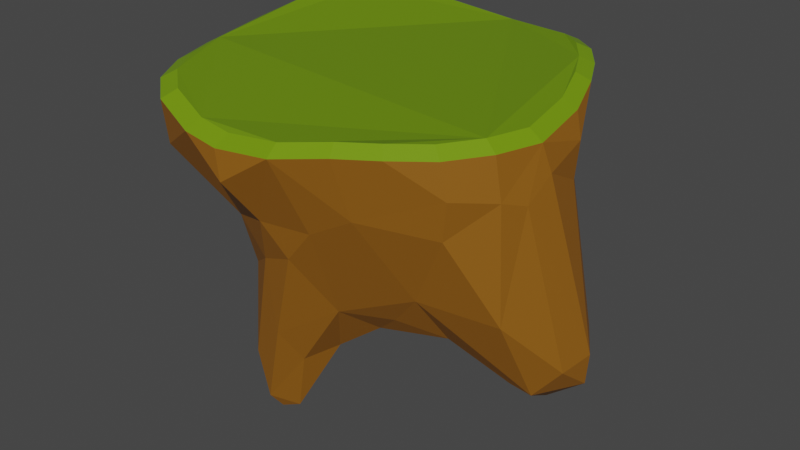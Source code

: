 # Source: Island2.blend  (saved by Blender 3.5.10; exported with 4.5.12 LTS)
import bpy
from mathutils import Matrix  # noqa: F401  (used for matrix-valued properties, if any)

bpy.ops.wm.read_factory_settings(use_empty=True)
scene = bpy.context.scene
scene.name = 'Scene'

# ---- collections
col_collection = bpy.data.collections.new('Collection'); scene.collection.children.link(col_collection)

# ---- materials (node trees are filled in below, after node groups)
mat_material_001 = bpy.data.materials.new('Material.001')
mat_material_001.use_transparent_shadow = False
mat_material_004 = bpy.data.materials.new('Material.004')
mat_material_004.use_transparent_shadow = False
mat_material_002 = bpy.data.materials.new('Material.002')
mat_material_002.use_transparent_shadow = False

# ---- material node trees
mat_material_001.use_nodes = True; mat_material_001.node_tree.nodes.clear()
_N = mat_material_001.node_tree.nodes; _L = mat_material_001.node_tree.links
n0 = _N.new('ShaderNodeBsdfPrincipled'); n0.name = 'Principled BSDF'; n0.location = (10, 300)
n0.distribution = 'GGX'
n0.subsurface_method = 'RANDOM_WALK_SKIN'
n0.inputs[0].default_value = (0.1651, 0.305, 0.002428, 1.0)
n0.inputs[3].default_value = 1.45
n0.inputs[27].default_value = (0.0, 0.0, 0.0, 1.0)
n0.inputs[28].default_value = 1.0
n1 = _N.new('ShaderNodeOutputMaterial'); n1.name = 'Material Output'; n1.location = (300, 300)
_L.new(n0.outputs[0], n1.inputs[0])
n1.is_active_output = True
mat_material_004.use_nodes = True; mat_material_004.node_tree.nodes.clear()
_N = mat_material_004.node_tree.nodes; _L = mat_material_004.node_tree.links
n0 = _N.new('ShaderNodeBsdfPrincipled'); n0.name = 'Principled BSDF'; n0.location = (10, 300)
n0.distribution = 'GGX'
n0.subsurface_method = 'RANDOM_WALK_SKIN'
n0.inputs[0].default_value = (0.1323, 0.2429, 0.002145, 1.0)
n0.inputs[3].default_value = 1.45
n0.inputs[27].default_value = (0.0, 0.0, 0.0, 1.0)
n0.inputs[28].default_value = 1.0
n1 = _N.new('ShaderNodeOutputMaterial'); n1.name = 'Material Output'; n1.location = (300, 300)
_L.new(n0.outputs[0], n1.inputs[0])
n1.is_active_output = True
mat_material_002.use_nodes = True; mat_material_002.node_tree.nodes.clear()
_N = mat_material_002.node_tree.nodes; _L = mat_material_002.node_tree.links
n0 = _N.new('ShaderNodeOutputMaterial'); n0.name = 'Material Output'; n0.location = (300, 300)
n1 = _N.new('ShaderNodeBsdfPrincipled'); n1.name = 'Principled BSDF'; n1.location = (10, 300)
n1.distribution = 'GGX'
n1.subsurface_method = 'RANDOM_WALK_SKIN'
n1.inputs[0].default_value = (0.2806, 0.1073, 0.007109, 1.0)
n1.inputs[3].default_value = 1.45
n1.inputs[27].default_value = (0.0, 0.0, 0.0, 1.0)
n1.inputs[28].default_value = 1.0
_L.new(n1.outputs[0], n0.inputs[0])
n0.is_active_output = True

# ---- world
world_world = bpy.data.worlds.new('World'); scene.world = world_world
world_world.use_nodes = True; world_world.node_tree.nodes.clear()
_N = world_world.node_tree.nodes; _L = world_world.node_tree.links
n0 = _N.new('ShaderNodeOutputWorld'); n0.name = 'World Output'; n0.location = (300, 300)
n1 = _N.new('ShaderNodeBackground'); n1.name = 'Background'; n1.location = (10, 300)
n1.inputs[0].default_value = (0.05088, 0.05088, 0.05088, 1.0)
_L.new(n1.outputs[0], n0.inputs[0])
n0.is_active_output = True
world_world.color = (0.05088, 0.05088, 0.05088)
world_world.use_sun_shadow = False
world_world.sun_shadow_jitter_overblur = 0.0

# ---- meshes
me_cone_019 = bpy.data.meshes.new('Cone.019')
me_cone_019.from_pydata([(-1.035, -0.1222, -1.011), (-0.9622, -0.3742, -1.016), (-0.8133, -0.5725, -1.008), (-0.6169, -0.7166, -1.005), (-0.4081, -0.8242, -0.9936), (-0.1405, -0.941, -0.9557), (-0.9795, 0.2522, -1.041), (-0.8898, 0.5148, -1.088), (-0.7979, 0.698, -1.109), (-0.7021, 0.8198, -1.133), (-0.5558, 0.9339, -1.127), (-0.3861, 0.9933, -1.109), (-0.1368, 1.028, -1.109), (0.1815, -0.9575, -0.9258), (0.4105, -0.9298, -0.9412), (0.7084, -0.8265, -0.9983), (0.8776, -0.6836, -1.03), (0.9867, -0.4783, -1.047), (1.018, 0.1486, -1.128), (1.027, -0.2379, -1.071), (0.9586, 0.4616, -1.193), (0.8713, 0.6441, -1.203), (0.7897, 0.7558, -1.203), (0.2225, 1.012, -1.135), (0.4801, 0.9412, -1.195), (0.6443, 0.8661, -1.194), (-0.902, 0.2355, -1.087), (-0.8193, 0.4775, -1.129), (-0.3552, 0.9184, -1.149), (-0.1254, 0.9507, -1.148), (-0.1288, -0.864, -1.008), (0.1678, -0.8792, -0.9801), (-0.9528, -0.1094, -1.059), (0.8093, -0.6268, -1.076), (0.9099, -0.4376, -1.092), (0.9386, 0.14, -1.167), (0.8839, 0.4285, -1.227), (-0.5115, 0.8637, -1.165), (-0.6464, 0.7586, -1.171), (0.4431, 0.8705, -1.228), (0.2056, 0.9353, -1.173), (-0.7346, 0.6463, -1.148), (0.6534, -0.7585, -1.047), (-0.7488, -0.5244, -1.056), (-0.5678, -0.6572, -1.053), (0.3789, -0.8537, -0.9942), (-0.3754, -0.7563, -1.042), (0.9468, -0.2161, -1.113), (0.7283, 0.6996, -1.235), (0.8035, 0.5966, -1.235), (-0.886, -0.3417, -1.063), (0.5943, 0.8012, -1.228)], [], [(8, 9, 38, 41), (2, 1, 50, 43), (17, 16, 33, 34), (20, 18, 35, 36), (13, 5, 30, 31), (1, 0, 32, 50), (22, 21, 49, 48), (4, 3, 44, 46), (11, 12, 29, 28), (18, 19, 47, 35), (12, 23, 40, 29), (10, 11, 28, 37), (0, 6, 26, 32), (19, 17, 34, 47), (25, 22, 48, 51), (5, 4, 46, 30), (16, 15, 42, 33), (24, 25, 51, 39), (6, 7, 27, 26), (14, 13, 31, 45), (3, 2, 43, 44), (7, 8, 41, 27), (21, 20, 36, 49), (9, 10, 37, 38), (23, 24, 39, 40), (15, 14, 45, 42)])
me_cone_019.materials.append(mat_material_001)
me_cone_019.update()
me_cone_018 = bpy.data.meshes.new('Cone.018')
me_cone_018.from_pydata([(-0.902, 0.2355, -1.087), (-0.8193, 0.4775, -1.129), (-0.3552, 0.9184, -1.149), (-0.1254, 0.9507, -1.148), (-0.1288, -0.864, -1.008), (0.1678, -0.8792, -0.9801), (-0.9528, -0.1094, -1.059), (0.8093, -0.6268, -1.076), (0.9099, -0.4376, -1.092), (0.9386, 0.14, -1.167), (0.8839, 0.4285, -1.227), (-0.5115, 0.8637, -1.165), (-0.6464, 0.7586, -1.171), (0.4431, 0.8705, -1.228), (0.2056, 0.9353, -1.173), (-0.7346, 0.6463, -1.148), (0.6534, -0.7585, -1.047), (-0.7488, -0.5244, -1.056), (-0.5678, -0.6572, -1.053), (0.3789, -0.8537, -0.9942), (-0.3754, -0.7563, -1.042), (0.9468, -0.2161, -1.113), (0.7283, 0.6996, -1.235), (0.8035, 0.5966, -1.235), (-0.886, -0.3417, -1.063), (0.5943, 0.8012, -1.228)], [], [(20, 18, 17, 24, 6, 0, 1, 15, 12, 11, 2, 3, 14, 13, 25, 22, 23, 10, 9, 21, 8, 7, 16, 19, 5, 4)])
me_cone_018.materials.append(mat_material_004)
me_cone_018.update()
me_cone_017 = bpy.data.meshes.new('Cone.017')
me_cone_017.from_pydata([(-1.035, -0.1222, -1.011), (-0.9622, -0.3742, -1.016), (-1.042, -0.2225, -0.739), (-1.066, -0.0817, -0.8577), (-0.8133, -0.5725, -1.008), (-0.9893, -0.3568, -0.7847), (-1.22, 0.1422, 0.1581), (-0.6169, -0.7166, -1.005), (-0.4081, -0.8242, -0.9936), (-0.1405, -0.941, -0.9557), (-0.84, -0.5536, -0.8168), (-1.175, -0.03155, 0.1981), (-1.199, 0.1537, 0.3445), (-0.8003, -0.5253, -0.5968), (-0.9922, -0.3195, -0.1228), (-1.014, 0.09935, 0.4723), (-0.4405, -0.7277, -0.6601), (-0.6588, -0.2764, 0.08929), (-1.041, -0.09202, 0.3575), (-0.9301, -0.1218, 0.3167), (-0.5599, -0.02549, 0.1561), (-0.8518, 0.1054, 0.3644), (-0.5965, -0.4616, -0.1864), (-0.4362, -0.4188, 0.001932), (-0.3042, -0.379, 0.1191), (-0.1875, -0.2288, 0.2106), (-0.2151, -0.7694, -0.5392), (0.0597, -0.5709, 0.3658), (-0.05303, -0.4119, 0.3089), (-0.1848, -0.5576, -0.01362), (-0.05751, -0.7601, -0.3503), (0.1249, -0.6877, 0.1723), (0.2811, -0.6234, 0.6692), (-0.008894, -0.2463, 0.3021), (-0.006572, -0.07172, 0.1773), (0.1552, -0.5253, 0.7264), (0.1229, -0.3297, 0.497), (0.08228, -0.183, 0.3192), (0.2561, -0.2931, 0.6235), (0.1893, -0.1623, 0.362), (0.2517, -0.5591, 0.7574), (0.2588, -0.4282, 0.7334), (-1.044, 0.1903, -0.9255), (-0.9795, 0.2522, -1.041), (-0.8898, 0.5148, -1.088), (-0.7979, 0.698, -1.109), (-1.04, 0.1635, -0.7314), (-0.8377, 0.536, -0.8275), (-0.8714, 0.4497, -0.615), (-0.7021, 0.8198, -1.133), (-0.5558, 0.9339, -1.127), (-1.117, 0.2941, 0.09705), (-1.065, 0.2203, 0.4326), (-1.049, 0.3254, 0.2482), (-0.7494, 0.4887, -0.351), (-0.7168, 0.3063, 0.1613), (-0.8114, 0.3691, 0.1504), (-0.5771, 0.695, -0.7512), (-0.3738, 0.8529, -0.8843), (-0.5339, 0.4953, -0.2964), (-0.4056, 0.3789, 0.1068), (-0.2065, 0.7386, -0.6758), (-0.03128, 0.4566, 0.3138), (0.1241, 0.3247, 0.3865), (0.1903, 0.7401, -0.5929), (-0.3859, 0.9932, -1.109), (-0.1368, 1.028, -1.109), (-0.1061, 0.8977, -0.7902), (-0.5944, 0.1633, 0.1171), (-0.2241, 0.07637, 0.1858), (-0.4072, 0.1403, 0.09651), (-0.4476, 0.2519, 0.09179), (0.1147, -0.09912, 0.2496), (0.031, 0.1309, 0.2712), (-0.1666, 0.2504, 0.4803), (0.1344, -0.9784, -0.7757), (0.1815, -0.9575, -0.9258), (0.4105, -0.9298, -0.9412), (0.6825, -0.8159, -0.7672), (0.7084, -0.8265, -0.9983), (0.0591, -0.8196, -0.5407), (0.2954, -0.7277, -0.4686), (0.8776, -0.6836, -1.03), (0.8945, -0.6404, -0.8237), (0.347, -0.6307, 0.4009), (0.1422, -0.7238, -0.272), (0.3091, -0.6227, -0.1524), (0.4729, -0.4002, -0.07213), (0.4669, -0.5459, -0.3698), (0.4878, -0.209, 0.09501), (0.539, 0.0009277, -0.09875), (0.5874, -0.3129, -0.3088), (0.6138, -0.159, -0.2744), (0.9299, -0.4227, -0.7641), (0.4801, 0.1046, -0.03602), (0.9867, -0.4783, -1.047), (1.018, 0.1486, -1.128), (1.002, -0.19, -0.8377), (1.027, -0.2379, -1.071), (0.3674, -0.5141, 0.6728), (0.369, -0.3426, 0.6089), (0.4396, -0.473, 0.4544), (0.4411, -0.2655, 0.3758), (0.3629, -0.06987, 0.2972), (0.9586, 0.4616, -1.193), (0.8713, 0.6441, -1.203), (0.2463, 0.2427, 0.04495), (0.4318, 0.4605, -0.364), (0.4887, 0.6461, -0.5655), (0.7897, 0.7558, -1.203), (0.7218, 0.4286, -0.6199), (0.2225, 1.012, -1.135), (0.4801, 0.9412, -1.195), (0.5012, 1.011, -1.146), (0.6443, 0.8661, -1.194), (0.2853, 0.8066, -0.6601), (0.9219, 0.1958, -0.803), (0.1925, 0.02495, 0.1342), (0.4002, 0.2165, -0.05427)], [], [(3, 2, 6), (16, 9, 26), (26, 9, 80), (10, 4, 7), (16, 7, 8), (2, 14, 11), (6, 11, 12), (12, 11, 18), (18, 14, 22), (19, 18, 17), (15, 18, 19), (22, 13, 16), (17, 22, 23), (24, 23, 29), (17, 23, 24), (25, 24, 28), (29, 27, 28), (22, 26, 29), (29, 30, 31), (27, 31, 32), (37, 33, 36), (36, 38, 39), (37, 36, 39), (35, 32, 40), (35, 40, 41), (0, 3, 42), (43, 0, 42), (44, 43, 42), (51, 6, 12), (47, 45, 44), (49, 45, 47), (52, 12, 15), (50, 49, 57), (56, 53, 52), (54, 56, 59), (67, 58, 61), (62, 64, 61), (74, 63, 62), (70, 68, 20), (55, 68, 71), (71, 68, 70), (72, 34, 37), (73, 69, 34), (71, 70, 74), (72, 37, 39), (71, 60, 55), (71, 74, 60), (72, 117, 34), (73, 63, 74), (78, 77, 79), (9, 75, 80), (81, 75, 77), (81, 77, 78), (78, 79, 82), (83, 78, 82), (31, 85, 84), (30, 80, 85), (81, 78, 88), (87, 88, 91), (92, 87, 91), (89, 87, 92), (88, 78, 91), (90, 92, 94), (97, 92, 93), (95, 83, 82), (97, 98, 96), (97, 93, 95), (99, 32, 101), (103, 39, 38), (100, 99, 102), (101, 84, 87), (102, 101, 89), (102, 89, 90), (63, 107, 62), (107, 94, 108), (108, 115, 107), (108, 113, 115), (109, 114, 108), (94, 97, 116), (114, 112, 113), (111, 66, 67), (113, 111, 115), (113, 108, 114), (110, 116, 104), (110, 104, 105), (39, 103, 117), (118, 117, 103), (117, 118, 106), (107, 106, 118), (103, 102, 94), (103, 94, 118), (118, 94, 107), (10, 5, 1, 4), (3, 0, 2), (19, 20, 21, 15), (16, 8, 9), (5, 10, 13), (2, 5, 14), (6, 2, 11), (10, 7, 16), (14, 5, 13), (11, 14, 18), (15, 12, 18), (13, 10, 16), (14, 13, 22), (17, 18, 22), (20, 19, 17), (24, 25, 20, 17), (28, 24, 29), (22, 16, 26), (29, 23, 22), (29, 26, 30), (27, 29, 31), (30, 26, 80), (33, 25, 28), (34, 25, 33), (36, 33, 28), (34, 33, 37), (35, 28, 27), (36, 28, 35), (35, 27, 32), (41, 36, 35), (41, 38, 36), (46, 42, 3), (6, 46, 3), (47, 42, 46), (48, 47, 46), (6, 48, 46), (47, 44, 42), (57, 47, 48, 54), (51, 48, 6), (53, 51, 12), (52, 53, 12), (54, 48, 51), (53, 54, 51), (21, 55, 52, 15), (49, 47, 57), (57, 59, 62, 61), (56, 52, 55), (56, 54, 53), (50, 57, 58), (60, 59, 56), (60, 56, 55), (59, 57, 54), (57, 61, 58), (25, 34, 69, 20), (60, 62, 59), (60, 74, 62), (61, 64, 67), (65, 67, 66), (50, 58, 65), (58, 67, 65), (68, 55, 21), (68, 21, 20), (99, 100, 41, 40), (69, 70, 20), (69, 74, 70), (34, 117, 73), (69, 73, 74), (76, 75, 9), (77, 75, 76), (81, 80, 75), (5, 2, 0, 1), (31, 30, 85), (86, 84, 85), (81, 85, 80), (81, 86, 85), (88, 86, 81), (87, 84, 86), (87, 86, 88), (90, 89, 92), (83, 91, 78), (93, 92, 83), (92, 91, 83), (97, 94, 92), (98, 97, 95), (95, 93, 83), (84, 32, 31), (99, 40, 32), (38, 41, 100), (101, 32, 84), (102, 99, 101), (103, 38, 100), (103, 100, 102), (89, 101, 87), (62, 107, 64), (63, 106, 107), (64, 107, 115), (108, 110, 109), (110, 108, 94), (110, 94, 116), (105, 109, 110), (113, 112, 111), (115, 111, 67), (115, 67, 64), (104, 116, 96), (116, 97, 96), (72, 39, 117), (106, 63, 73), (73, 117, 106), (94, 102, 90)])
me_cone_017.materials.append(mat_material_002)
me_cone_017.update()

# ---- objects
ob_cone_011 = bpy.data.objects.new('Cone.011', me_cone_019)
ob_cone_010 = bpy.data.objects.new('Cone.010', me_cone_018)
ob_cone_009 = bpy.data.objects.new('Cone.009', me_cone_017)

# ---- transforms, parenting, visibility, modifiers, constraints
ob_cone_011.location = (0.0, 0.0, 0.0)
ob_cone_011.rotation_euler = (0.0, 3.142, 0.0)
ob_cone_011.scale = (20.04, 20.04, 20.04)
ob_cone_010.location = (0.0, 0.0, 0.0)
ob_cone_010.rotation_euler = (0.0, 3.142, 0.0)
ob_cone_010.scale = (20.04, 20.04, 20.04)
ob_cone_009.location = (0.0, 0.0, 0.0)
ob_cone_009.rotation_euler = (0.0, 3.142, 0.0)
ob_cone_009.scale = (20.04, 20.04, 20.04)

# ---- collection membership
col_collection.objects.link(ob_cone_011)
col_collection.objects.link(ob_cone_010)
col_collection.objects.link(ob_cone_009)

# ---- scene / render settings (as saved in the file)
scene.frame_start = 1; scene.frame_end = 250; scene.frame_set(1)
scene.render.engine = 'BLENDER_EEVEE_NEXT'
scene.cycles.sampling_pattern = 'TABULATED_SOBOL'
scene.view_settings.view_transform = 'Filmic'
bpy.context.view_layer.update()

# ---- added for rendering (the .blend has no active camera and no usable light): camera, sun
cam_auto = bpy.data.cameras.new('AutoCamera')
cam_auto.lens = 50.0
cam_auto.sensor_width = 36.0
cam_auto.clip_end = 1175.2
ob_auto_camera = bpy.data.objects.new('AutoCamera', cam_auto)
scene.collection.objects.link(ob_auto_camera)
ob_auto_camera.location = (68.9, -79.8563, 58.3564)
ob_auto_camera.rotation_euler = (1.09748, -7.21219e-08, 0.694738)
scene.camera = ob_auto_camera
light_auto_sun = bpy.data.lights.new('AutoSun', 'SUN')
light_auto_sun.energy = 3.0
light_auto_sun.angle = 0.0523599
ob_auto_sun = bpy.data.objects.new('AutoSun', light_auto_sun)
scene.collection.objects.link(ob_auto_sun)
ob_auto_sun.rotation_euler = (0.872665, 0.174533, 0.523599)
bpy.context.view_layer.update()
